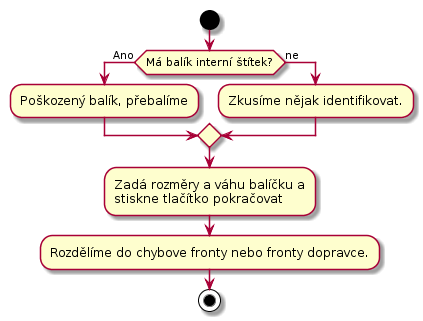

The diagram above was rendered by PlantUML. Its source (embedded in the PNG):
@startuml
start
if (Má balík interní štítek?) then (Ano)
    :Poškozený balík, přebalíme;
else (ne)
    :Zkusíme nějak identifikovat.;
endif

:Zadá rozměry a váhu balíčku a
stiskne tlačítko pokračovat;

:Rozdělíme do chybove fronty nebo fronty dopravce.;

stop
@enduml